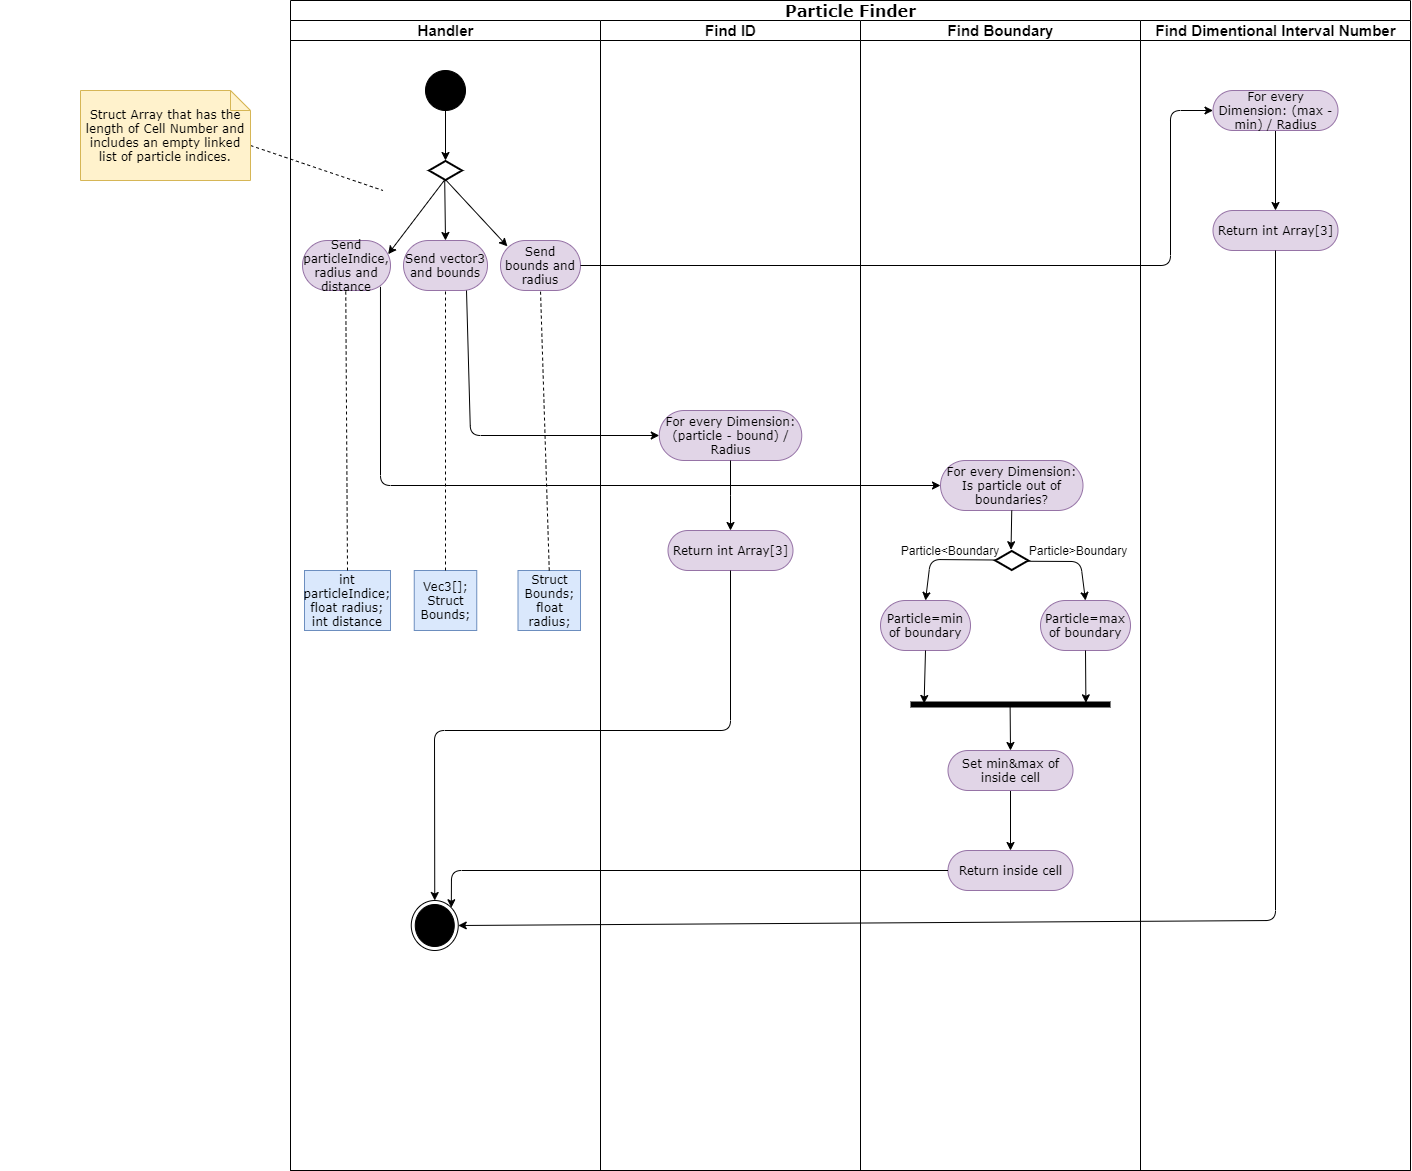

The diagram above was exported from draw.io. Its source (the exported page's mxGraphModel, read from the mxfile embedded in the PNG):
<mxGraphModel dx="3220" dy="2288" grid="1" gridSize="10" guides="1" tooltips="1" connect="1" arrows="1" fold="1" page="1" pageScale="1" pageWidth="850" pageHeight="1100" background="#ffffff" math="0" shadow="0">
  <root>
    <mxCell id="0" />
    <mxCell id="1" parent="0" />
    <mxCell id="iyxIDx-SKi2XZ2hmheYC-2" value="&lt;font style=&quot;font-size: 16px&quot;&gt;Particle Finder&lt;/font&gt;" style="swimlane;html=1;childLayout=stackLayout;startSize=20;rounded=0;shadow=0;comic=0;labelBackgroundColor=none;strokeWidth=1;fontFamily=Verdana;fontSize=14;align=center;" parent="1" vertex="1">
      <mxGeometry x="-480" y="-10" width="1120" height="1170" as="geometry">
        <mxRectangle x="40" y="20" width="60" height="20" as="alternateBounds" />
      </mxGeometry>
    </mxCell>
    <mxCell id="iyxIDx-SKi2XZ2hmheYC-3" value="&lt;font style=&quot;font-size: 15px;&quot;&gt;Handler&lt;/font&gt;" style="swimlane;html=1;startSize=20;fontSize=15;" parent="iyxIDx-SKi2XZ2hmheYC-2" vertex="1">
      <mxGeometry y="20" width="310" height="1150" as="geometry" />
    </mxCell>
    <mxCell id="iyxIDx-SKi2XZ2hmheYC-128" value="" style="ellipse;whiteSpace=wrap;html=1;rounded=0;shadow=0;comic=0;labelBackgroundColor=none;strokeWidth=1;fillColor=#000000;fontFamily=Verdana;fontSize=12;align=center;" parent="iyxIDx-SKi2XZ2hmheYC-3" vertex="1">
      <mxGeometry x="135" y="50" width="40" height="40" as="geometry" />
    </mxCell>
    <mxCell id="iyxIDx-SKi2XZ2hmheYC-131" value="Send vector3 and bounds" style="rounded=1;whiteSpace=wrap;html=1;shadow=0;comic=0;labelBackgroundColor=none;strokeWidth=1;fontFamily=Verdana;fontSize=12;align=center;arcSize=50;fillColor=#e1d5e7;strokeColor=#9673a6;" parent="iyxIDx-SKi2XZ2hmheYC-3" vertex="1">
      <mxGeometry x="113" y="220" width="84" height="50" as="geometry" />
    </mxCell>
    <mxCell id="pmGwlJap9-wvX2rmIbSo-1" value="" style="endArrow=classic;html=1;entryX=0.5;entryY=0;entryDx=0;entryDy=0;exitX=0.5;exitY=1;exitDx=0;exitDy=0;entryPerimeter=0;" parent="iyxIDx-SKi2XZ2hmheYC-3" source="iyxIDx-SKi2XZ2hmheYC-128" target="oS_JaqvydWGipsdrDZeD-1" edge="1">
      <mxGeometry width="50" height="50" relative="1" as="geometry">
        <mxPoint x="-230" y="90" as="sourcePoint" />
        <mxPoint x="155" y="150.00000000000023" as="targetPoint" />
      </mxGeometry>
    </mxCell>
    <mxCell id="pmGwlJap9-wvX2rmIbSo-3" value="" style="endArrow=classic;html=1;entryX=0.5;entryY=0;entryDx=0;entryDy=0;exitX=0.476;exitY=1.021;exitDx=0;exitDy=0;exitPerimeter=0;" parent="iyxIDx-SKi2XZ2hmheYC-3" source="oS_JaqvydWGipsdrDZeD-1" target="iyxIDx-SKi2XZ2hmheYC-131" edge="1">
      <mxGeometry width="50" height="50" relative="1" as="geometry">
        <mxPoint x="155" y="190.00000000000023" as="sourcePoint" />
        <mxPoint x="154.5" y="390" as="targetPoint" />
      </mxGeometry>
    </mxCell>
    <mxCell id="ISfV-izhreMsqmVoo87C-3" value="" style="endArrow=none;dashed=1;html=1;entryX=0;entryY=0.5;entryDx=0;entryDy=0;exitX=0;exitY=0;exitDx=170;exitDy=55;exitPerimeter=0;" parent="iyxIDx-SKi2XZ2hmheYC-3" source="iyxIDx-SKi2XZ2hmheYC-134" edge="1">
      <mxGeometry width="50" height="50" relative="1" as="geometry">
        <mxPoint x="-30" y="210" as="sourcePoint" />
        <mxPoint x="92.5" y="170.00000000000023" as="targetPoint" />
      </mxGeometry>
    </mxCell>
    <mxCell id="oS_JaqvydWGipsdrDZeD-1" value="" style="html=1;whiteSpace=wrap;aspect=fixed;shape=isoRectangle;strokeWidth=2;" parent="iyxIDx-SKi2XZ2hmheYC-3" vertex="1">
      <mxGeometry x="138.5" y="140" width="33" height="20" as="geometry" />
    </mxCell>
    <mxCell id="TWuFYtMVNlRYKTcZxqIx-48" value="Send particleIndice, radius and distance" style="rounded=1;whiteSpace=wrap;html=1;shadow=0;comic=0;labelBackgroundColor=none;strokeWidth=1;fontFamily=Verdana;fontSize=12;align=center;arcSize=50;fillColor=#e1d5e7;strokeColor=#9673a6;" vertex="1" parent="iyxIDx-SKi2XZ2hmheYC-3">
      <mxGeometry x="12" y="220" width="88" height="50" as="geometry" />
    </mxCell>
    <mxCell id="TWuFYtMVNlRYKTcZxqIx-49" value="Send bounds and radius" style="rounded=1;whiteSpace=wrap;html=1;shadow=0;comic=0;labelBackgroundColor=none;strokeWidth=1;fontFamily=Verdana;fontSize=12;align=center;arcSize=50;fillColor=#e1d5e7;strokeColor=#9673a6;" vertex="1" parent="iyxIDx-SKi2XZ2hmheYC-3">
      <mxGeometry x="210" y="220" width="80" height="50" as="geometry" />
    </mxCell>
    <mxCell id="TWuFYtMVNlRYKTcZxqIx-50" value="" style="endArrow=classic;html=1;entryX=0.086;entryY=0.117;entryDx=0;entryDy=0;exitX=0.497;exitY=0.952;exitDx=0;exitDy=0;exitPerimeter=0;entryPerimeter=0;" edge="1" parent="iyxIDx-SKi2XZ2hmheYC-3" source="oS_JaqvydWGipsdrDZeD-1" target="TWuFYtMVNlRYKTcZxqIx-49">
      <mxGeometry width="50" height="50" relative="1" as="geometry">
        <mxPoint x="165.20800000000008" y="180.42000000000007" as="sourcePoint" />
        <mxPoint x="166" y="230.00000000000023" as="targetPoint" />
      </mxGeometry>
    </mxCell>
    <mxCell id="TWuFYtMVNlRYKTcZxqIx-51" value="" style="endArrow=classic;html=1;entryX=0.973;entryY=0.274;entryDx=0;entryDy=0;exitX=0.471;exitY=0.979;exitDx=0;exitDy=0;exitPerimeter=0;entryPerimeter=0;" edge="1" parent="iyxIDx-SKi2XZ2hmheYC-3" source="oS_JaqvydWGipsdrDZeD-1" target="TWuFYtMVNlRYKTcZxqIx-48">
      <mxGeometry width="50" height="50" relative="1" as="geometry">
        <mxPoint x="165.20799999999986" y="180.42000000000007" as="sourcePoint" />
        <mxPoint x="166" y="230" as="targetPoint" />
      </mxGeometry>
    </mxCell>
    <mxCell id="iyxIDx-SKi2XZ2hmheYC-138" value="Vec3[];&lt;br&gt;Struct Bounds;" style="rounded=0;whiteSpace=wrap;html=1;shadow=0;comic=0;labelBackgroundColor=none;strokeWidth=1;fontFamily=Verdana;fontSize=12;align=center;arcSize=50;fillColor=#dae8fc;strokeColor=#6c8ebf;" parent="iyxIDx-SKi2XZ2hmheYC-3" vertex="1">
      <mxGeometry x="123.75" y="550" width="62.5" height="60" as="geometry" />
    </mxCell>
    <mxCell id="oS_JaqvydWGipsdrDZeD-4" value="" style="endArrow=none;dashed=1;html=1;exitX=0.5;exitY=0;exitDx=0;exitDy=0;" parent="iyxIDx-SKi2XZ2hmheYC-3" source="iyxIDx-SKi2XZ2hmheYC-138" target="iyxIDx-SKi2XZ2hmheYC-131" edge="1">
      <mxGeometry width="50" height="50" relative="1" as="geometry">
        <mxPoint x="77.28999999999996" y="460.17999999999984" as="sourcePoint" />
        <mxPoint x="155" y="190.00000000000023" as="targetPoint" />
      </mxGeometry>
    </mxCell>
    <mxCell id="TWuFYtMVNlRYKTcZxqIx-52" value="Struct Bounds;&lt;br&gt;float radius;" style="rounded=0;whiteSpace=wrap;html=1;shadow=0;comic=0;labelBackgroundColor=none;strokeWidth=1;fontFamily=Verdana;fontSize=12;align=center;arcSize=50;fillColor=#dae8fc;strokeColor=#6c8ebf;" vertex="1" parent="iyxIDx-SKi2XZ2hmheYC-3">
      <mxGeometry x="227.5" y="550" width="62.5" height="60" as="geometry" />
    </mxCell>
    <mxCell id="TWuFYtMVNlRYKTcZxqIx-53" value="" style="endArrow=none;dashed=1;html=1;exitX=0.5;exitY=0;exitDx=0;exitDy=0;" edge="1" parent="iyxIDx-SKi2XZ2hmheYC-3" source="TWuFYtMVNlRYKTcZxqIx-52">
      <mxGeometry width="50" height="50" relative="1" as="geometry">
        <mxPoint x="649.29" y="450.17999999999984" as="sourcePoint" />
        <mxPoint x="250" y="270" as="targetPoint" />
      </mxGeometry>
    </mxCell>
    <mxCell id="TWuFYtMVNlRYKTcZxqIx-54" value="int particleIndice;&lt;br&gt;float radius;&lt;br&gt;int distance" style="rounded=0;whiteSpace=wrap;html=1;shadow=0;comic=0;labelBackgroundColor=none;strokeWidth=1;fontFamily=Verdana;fontSize=12;align=center;arcSize=50;fillColor=#dae8fc;strokeColor=#6c8ebf;" vertex="1" parent="iyxIDx-SKi2XZ2hmheYC-3">
      <mxGeometry x="14" y="550" width="86" height="60" as="geometry" />
    </mxCell>
    <mxCell id="TWuFYtMVNlRYKTcZxqIx-55" value="" style="endArrow=none;dashed=1;html=1;exitX=0.5;exitY=0;exitDx=0;exitDy=0;" edge="1" parent="iyxIDx-SKi2XZ2hmheYC-3" source="TWuFYtMVNlRYKTcZxqIx-54">
      <mxGeometry width="50" height="50" relative="1" as="geometry">
        <mxPoint x="934.54" y="440.17999999999984" as="sourcePoint" />
        <mxPoint x="55.25" y="270" as="targetPoint" />
      </mxGeometry>
    </mxCell>
    <mxCell id="TWuFYtMVNlRYKTcZxqIx-59" value="" style="ellipse;html=1;shape=endState;fillColor=#000000;strokeColor=#000000;" vertex="1" parent="iyxIDx-SKi2XZ2hmheYC-3">
      <mxGeometry x="120.75" y="880" width="47" height="50" as="geometry" />
    </mxCell>
    <mxCell id="iyxIDx-SKi2XZ2hmheYC-12" value="&lt;font style=&quot;font-size: 15px&quot;&gt;Find ID&lt;/font&gt;" style="swimlane;html=1;startSize=20;" parent="iyxIDx-SKi2XZ2hmheYC-2" vertex="1">
      <mxGeometry x="310" y="20" width="260" height="1150" as="geometry" />
    </mxCell>
    <mxCell id="TWuFYtMVNlRYKTcZxqIx-6" value="For every Dimension: (particle - bound) / Radius" style="rounded=1;whiteSpace=wrap;html=1;shadow=0;comic=0;labelBackgroundColor=none;strokeWidth=1;fontFamily=Verdana;fontSize=12;align=center;arcSize=50;fillColor=#e1d5e7;strokeColor=#9673a6;" vertex="1" parent="iyxIDx-SKi2XZ2hmheYC-12">
      <mxGeometry x="58.75" y="390" width="142.5" height="50" as="geometry" />
    </mxCell>
    <mxCell id="TWuFYtMVNlRYKTcZxqIx-7" value="Return int Array[3]" style="rounded=1;whiteSpace=wrap;html=1;shadow=0;comic=0;labelBackgroundColor=none;strokeWidth=1;fontFamily=Verdana;fontSize=12;align=center;arcSize=50;fillColor=#e1d5e7;strokeColor=#9673a6;" vertex="1" parent="iyxIDx-SKi2XZ2hmheYC-12">
      <mxGeometry x="67.5" y="510" width="125" height="40" as="geometry" />
    </mxCell>
    <mxCell id="TWuFYtMVNlRYKTcZxqIx-5" value="" style="edgeStyle=orthogonalEdgeStyle;rounded=0;orthogonalLoop=1;jettySize=auto;html=1;" edge="1" parent="iyxIDx-SKi2XZ2hmheYC-12" source="TWuFYtMVNlRYKTcZxqIx-6" target="TWuFYtMVNlRYKTcZxqIx-7">
      <mxGeometry relative="1" as="geometry" />
    </mxCell>
    <mxCell id="oS_JaqvydWGipsdrDZeD-3" value="&lt;font style=&quot;font-size: 15px&quot;&gt;Find Boundary&lt;/font&gt;" style="swimlane;html=1;startSize=20;" parent="iyxIDx-SKi2XZ2hmheYC-2" vertex="1">
      <mxGeometry x="570" y="20" width="280" height="1150" as="geometry" />
    </mxCell>
    <mxCell id="TWuFYtMVNlRYKTcZxqIx-65" value="For every Dimension: Is particle out of boundaries?" style="rounded=1;whiteSpace=wrap;html=1;shadow=0;comic=0;labelBackgroundColor=none;strokeWidth=1;fontFamily=Verdana;fontSize=12;align=center;arcSize=50;fillColor=#e1d5e7;strokeColor=#9673a6;" vertex="1" parent="oS_JaqvydWGipsdrDZeD-3">
      <mxGeometry x="80" y="440" width="142.5" height="50" as="geometry" />
    </mxCell>
    <mxCell id="TWuFYtMVNlRYKTcZxqIx-66" value="" style="html=1;whiteSpace=wrap;aspect=fixed;shape=isoRectangle;strokeWidth=2;" vertex="1" parent="oS_JaqvydWGipsdrDZeD-3">
      <mxGeometry x="134.75" y="530" width="33" height="20" as="geometry" />
    </mxCell>
    <mxCell id="TWuFYtMVNlRYKTcZxqIx-69" value="" style="endArrow=classic;html=1;entryX=0.478;entryY=-0.038;entryDx=0;entryDy=0;exitX=0.5;exitY=1;exitDx=0;exitDy=0;entryPerimeter=0;" edge="1" parent="oS_JaqvydWGipsdrDZeD-3" source="TWuFYtMVNlRYKTcZxqIx-65" target="TWuFYtMVNlRYKTcZxqIx-66">
      <mxGeometry width="50" height="50" relative="1" as="geometry">
        <mxPoint x="425" y="239.99999999999977" as="sourcePoint" />
        <mxPoint x="-392.2499999999998" y="915" as="targetPoint" />
      </mxGeometry>
    </mxCell>
    <mxCell id="TWuFYtMVNlRYKTcZxqIx-72" value="Particle&amp;lt;Boundary" style="text;html=1;strokeColor=none;fillColor=none;align=center;verticalAlign=middle;whiteSpace=wrap;rounded=0;" vertex="1" parent="oS_JaqvydWGipsdrDZeD-3">
      <mxGeometry x="40" y="520" width="100" height="20" as="geometry" />
    </mxCell>
    <mxCell id="TWuFYtMVNlRYKTcZxqIx-73" value="Particle&amp;gt;Boundary" style="text;html=1;strokeColor=none;fillColor=none;align=center;verticalAlign=middle;whiteSpace=wrap;rounded=0;" vertex="1" parent="oS_JaqvydWGipsdrDZeD-3">
      <mxGeometry x="167.75" y="520" width="100" height="20" as="geometry" />
    </mxCell>
    <mxCell id="TWuFYtMVNlRYKTcZxqIx-74" value="Particle=min of boundary" style="rounded=1;whiteSpace=wrap;html=1;shadow=0;comic=0;labelBackgroundColor=none;strokeWidth=1;fontFamily=Verdana;fontSize=12;align=center;arcSize=50;fillColor=#e1d5e7;strokeColor=#9673a6;" vertex="1" parent="oS_JaqvydWGipsdrDZeD-3">
      <mxGeometry x="20" y="580" width="90" height="50" as="geometry" />
    </mxCell>
    <mxCell id="TWuFYtMVNlRYKTcZxqIx-70" value="" style="endArrow=classic;html=1;exitX=0.016;exitY=0.475;exitDx=0;exitDy=0;exitPerimeter=0;entryX=0.5;entryY=0;entryDx=0;entryDy=0;" edge="1" parent="oS_JaqvydWGipsdrDZeD-3" source="TWuFYtMVNlRYKTcZxqIx-66" target="TWuFYtMVNlRYKTcZxqIx-74">
      <mxGeometry width="50" height="50" relative="1" as="geometry">
        <mxPoint x="161.25" y="500" as="sourcePoint" />
        <mxPoint x="70" y="590" as="targetPoint" />
        <Array as="points">
          <mxPoint x="70" y="539" />
        </Array>
      </mxGeometry>
    </mxCell>
    <mxCell id="TWuFYtMVNlRYKTcZxqIx-75" value="Particle=max of boundary" style="rounded=1;whiteSpace=wrap;html=1;shadow=0;comic=0;labelBackgroundColor=none;strokeWidth=1;fontFamily=Verdana;fontSize=12;align=center;arcSize=50;fillColor=#e1d5e7;strokeColor=#9673a6;" vertex="1" parent="oS_JaqvydWGipsdrDZeD-3">
      <mxGeometry x="180" y="580" width="90" height="50" as="geometry" />
    </mxCell>
    <mxCell id="TWuFYtMVNlRYKTcZxqIx-71" value="" style="endArrow=classic;html=1;exitX=0.944;exitY=0.538;exitDx=0;exitDy=0;exitPerimeter=0;entryX=0.5;entryY=0;entryDx=0;entryDy=0;" edge="1" parent="oS_JaqvydWGipsdrDZeD-3" source="TWuFYtMVNlRYKTcZxqIx-66" target="TWuFYtMVNlRYKTcZxqIx-75">
      <mxGeometry width="50" height="50" relative="1" as="geometry">
        <mxPoint x="139.9980000000005" y="549.2400000000002" as="sourcePoint" />
        <mxPoint x="220" y="590" as="targetPoint" />
        <Array as="points">
          <mxPoint x="220" y="541" />
        </Array>
      </mxGeometry>
    </mxCell>
    <mxCell id="oS_JaqvydWGipsdrDZeD-2" value="" style="line;strokeWidth=6;fillColor=none;align=left;verticalAlign=middle;spacingTop=-1;spacingLeft=3;spacingRight=3;rotatable=0;labelPosition=right;points=[];portConstraint=eastwest;fontSize=14;" parent="oS_JaqvydWGipsdrDZeD-3" vertex="1">
      <mxGeometry x="50" y="680" width="200" height="8" as="geometry" />
    </mxCell>
    <mxCell id="TWuFYtMVNlRYKTcZxqIx-77" value="" style="endArrow=classic;html=1;entryX=0.068;entryY=0.375;entryDx=0;entryDy=0;exitX=0.5;exitY=1;exitDx=0;exitDy=0;entryPerimeter=0;" edge="1" parent="oS_JaqvydWGipsdrDZeD-3" source="TWuFYtMVNlRYKTcZxqIx-74" target="oS_JaqvydWGipsdrDZeD-2">
      <mxGeometry width="50" height="50" relative="1" as="geometry">
        <mxPoint x="65.36000000000001" y="630" as="sourcePoint" />
        <mxPoint x="64.63400000000013" y="669.24" as="targetPoint" />
      </mxGeometry>
    </mxCell>
    <mxCell id="TWuFYtMVNlRYKTcZxqIx-78" value="" style="endArrow=classic;html=1;entryX=0.877;entryY=0.292;entryDx=0;entryDy=0;exitX=0.5;exitY=1;exitDx=0;exitDy=0;entryPerimeter=0;" edge="1" parent="oS_JaqvydWGipsdrDZeD-3" source="TWuFYtMVNlRYKTcZxqIx-75" target="oS_JaqvydWGipsdrDZeD-2">
      <mxGeometry width="50" height="50" relative="1" as="geometry">
        <mxPoint x="75" y="640" as="sourcePoint" />
        <mxPoint x="71.34000000000015" y="694" as="targetPoint" />
      </mxGeometry>
    </mxCell>
    <mxCell id="TWuFYtMVNlRYKTcZxqIx-82" value="" style="edgeStyle=orthogonalEdgeStyle;rounded=0;orthogonalLoop=1;jettySize=auto;html=1;" edge="1" parent="oS_JaqvydWGipsdrDZeD-3" source="TWuFYtMVNlRYKTcZxqIx-81" target="TWuFYtMVNlRYKTcZxqIx-80">
      <mxGeometry relative="1" as="geometry" />
    </mxCell>
    <mxCell id="TWuFYtMVNlRYKTcZxqIx-80" value="Return inside cell" style="rounded=1;whiteSpace=wrap;html=1;shadow=0;comic=0;labelBackgroundColor=none;strokeWidth=1;fontFamily=Verdana;fontSize=12;align=center;arcSize=50;fillColor=#e1d5e7;strokeColor=#9673a6;" vertex="1" parent="oS_JaqvydWGipsdrDZeD-3">
      <mxGeometry x="87.5" y="830" width="125" height="40" as="geometry" />
    </mxCell>
    <mxCell id="TWuFYtMVNlRYKTcZxqIx-81" value="Set min&amp;amp;max of inside cell" style="rounded=1;whiteSpace=wrap;html=1;shadow=0;comic=0;labelBackgroundColor=none;strokeWidth=1;fontFamily=Verdana;fontSize=12;align=center;arcSize=50;fillColor=#e1d5e7;strokeColor=#9673a6;" vertex="1" parent="oS_JaqvydWGipsdrDZeD-3">
      <mxGeometry x="87.5" y="730" width="125" height="40" as="geometry" />
    </mxCell>
    <mxCell id="TWuFYtMVNlRYKTcZxqIx-79" value="" style="endArrow=classic;html=1;exitX=0.498;exitY=0.476;exitDx=0;exitDy=0;exitPerimeter=0;entryX=0.5;entryY=0;entryDx=0;entryDy=0;" edge="1" parent="oS_JaqvydWGipsdrDZeD-3" source="oS_JaqvydWGipsdrDZeD-2" target="TWuFYtMVNlRYKTcZxqIx-81">
      <mxGeometry width="50" height="50" relative="1" as="geometry">
        <mxPoint x="75" y="640" as="sourcePoint" />
        <mxPoint x="144" y="730" as="targetPoint" />
      </mxGeometry>
    </mxCell>
    <mxCell id="TWuFYtMVNlRYKTcZxqIx-1" value="&lt;font style=&quot;font-size: 15px&quot;&gt;Find Dimentional Interval Number&lt;/font&gt;" style="swimlane;html=1;startSize=20;" vertex="1" parent="iyxIDx-SKi2XZ2hmheYC-2">
      <mxGeometry x="850" y="20" width="270" height="1150" as="geometry" />
    </mxCell>
    <mxCell id="TWuFYtMVNlRYKTcZxqIx-4" value="" style="edgeStyle=orthogonalEdgeStyle;rounded=0;orthogonalLoop=1;jettySize=auto;html=1;" edge="1" parent="TWuFYtMVNlRYKTcZxqIx-1" source="TWuFYtMVNlRYKTcZxqIx-2" target="TWuFYtMVNlRYKTcZxqIx-3">
      <mxGeometry relative="1" as="geometry" />
    </mxCell>
    <mxCell id="TWuFYtMVNlRYKTcZxqIx-2" value="For every Dimension: (max - min) / Radius" style="rounded=1;whiteSpace=wrap;html=1;shadow=0;comic=0;labelBackgroundColor=none;strokeWidth=1;fontFamily=Verdana;fontSize=12;align=center;arcSize=50;fillColor=#e1d5e7;strokeColor=#9673a6;" vertex="1" parent="TWuFYtMVNlRYKTcZxqIx-1">
      <mxGeometry x="72.5" y="70" width="125" height="40" as="geometry" />
    </mxCell>
    <mxCell id="TWuFYtMVNlRYKTcZxqIx-3" value="Return int Array[3]" style="rounded=1;whiteSpace=wrap;html=1;shadow=0;comic=0;labelBackgroundColor=none;strokeWidth=1;fontFamily=Verdana;fontSize=12;align=center;arcSize=50;fillColor=#e1d5e7;strokeColor=#9673a6;" vertex="1" parent="TWuFYtMVNlRYKTcZxqIx-1">
      <mxGeometry x="72.5" y="190" width="125" height="40" as="geometry" />
    </mxCell>
    <mxCell id="TWuFYtMVNlRYKTcZxqIx-57" value="" style="endArrow=classic;html=1;exitX=1;exitY=0.5;exitDx=0;exitDy=0;entryX=0;entryY=0.5;entryDx=0;entryDy=0;" edge="1" parent="iyxIDx-SKi2XZ2hmheYC-2" source="TWuFYtMVNlRYKTcZxqIx-49" target="TWuFYtMVNlRYKTcZxqIx-2">
      <mxGeometry width="50" height="50" relative="1" as="geometry">
        <mxPoint x="164.90100000000007" y="189.0400000000002" as="sourcePoint" />
        <mxPoint x="901.1428571428571" y="265" as="targetPoint" />
        <Array as="points">
          <mxPoint x="880" y="265" />
          <mxPoint x="880" y="110" />
        </Array>
      </mxGeometry>
    </mxCell>
    <mxCell id="TWuFYtMVNlRYKTcZxqIx-58" value="" style="endArrow=classic;html=1;entryX=0;entryY=0.5;entryDx=0;entryDy=0;exitX=0.75;exitY=1;exitDx=0;exitDy=0;" edge="1" parent="iyxIDx-SKi2XZ2hmheYC-2" source="iyxIDx-SKi2XZ2hmheYC-131" target="TWuFYtMVNlRYKTcZxqIx-6">
      <mxGeometry width="50" height="50" relative="1" as="geometry">
        <mxPoint x="164.90099999999984" y="189.03999999999974" as="sourcePoint" />
        <mxPoint x="226.87999999999988" y="255.8499999999999" as="targetPoint" />
        <Array as="points">
          <mxPoint x="180" y="435" />
        </Array>
      </mxGeometry>
    </mxCell>
    <mxCell id="TWuFYtMVNlRYKTcZxqIx-61" value="" style="endArrow=classic;html=1;entryX=0.5;entryY=0;entryDx=0;entryDy=0;exitX=0.5;exitY=1;exitDx=0;exitDy=0;" edge="1" parent="iyxIDx-SKi2XZ2hmheYC-2" source="TWuFYtMVNlRYKTcZxqIx-7" target="TWuFYtMVNlRYKTcZxqIx-59">
      <mxGeometry width="50" height="50" relative="1" as="geometry">
        <mxPoint x="186" y="300" as="sourcePoint" />
        <mxPoint x="378.74999999999955" y="445" as="targetPoint" />
        <Array as="points">
          <mxPoint x="440" y="730" />
          <mxPoint x="144" y="730" />
        </Array>
      </mxGeometry>
    </mxCell>
    <mxCell id="TWuFYtMVNlRYKTcZxqIx-64" value="" style="endArrow=classic;html=1;entryX=1;entryY=0.5;entryDx=0;entryDy=0;exitX=0.5;exitY=1;exitDx=0;exitDy=0;" edge="1" parent="iyxIDx-SKi2XZ2hmheYC-2" source="TWuFYtMVNlRYKTcZxqIx-3" target="TWuFYtMVNlRYKTcZxqIx-59">
      <mxGeometry width="50" height="50" relative="1" as="geometry">
        <mxPoint x="450" y="580" as="sourcePoint" />
        <mxPoint x="154.25" y="910" as="targetPoint" />
        <Array as="points">
          <mxPoint x="985" y="920" />
        </Array>
      </mxGeometry>
    </mxCell>
    <mxCell id="TWuFYtMVNlRYKTcZxqIx-62" value="" style="endArrow=classic;html=1;exitX=0.886;exitY=0.926;exitDx=0;exitDy=0;exitPerimeter=0;entryX=0;entryY=0.5;entryDx=0;entryDy=0;" edge="1" parent="iyxIDx-SKi2XZ2hmheYC-2" source="TWuFYtMVNlRYKTcZxqIx-48" target="TWuFYtMVNlRYKTcZxqIx-65">
      <mxGeometry width="50" height="50" relative="1" as="geometry">
        <mxPoint x="186" y="300" as="sourcePoint" />
        <mxPoint x="630" y="484.70588235294116" as="targetPoint" />
        <Array as="points">
          <mxPoint x="90" y="485" />
        </Array>
      </mxGeometry>
    </mxCell>
    <mxCell id="TWuFYtMVNlRYKTcZxqIx-85" value="" style="endArrow=classic;html=1;entryX=1;entryY=0;entryDx=0;entryDy=0;exitX=0;exitY=0.5;exitDx=0;exitDy=0;" edge="1" parent="iyxIDx-SKi2XZ2hmheYC-2" source="TWuFYtMVNlRYKTcZxqIx-80" target="TWuFYtMVNlRYKTcZxqIx-59">
      <mxGeometry width="50" height="50" relative="1" as="geometry">
        <mxPoint x="450" y="910" as="sourcePoint" />
        <mxPoint x="500" y="860" as="targetPoint" />
        <Array as="points">
          <mxPoint x="161" y="870" />
        </Array>
      </mxGeometry>
    </mxCell>
    <mxCell id="iyxIDx-SKi2XZ2hmheYC-140" value="" style="text;strokeColor=none;fillColor=none;align=left;verticalAlign=middle;spacingTop=-1;spacingLeft=4;spacingRight=4;rotatable=0;labelPosition=right;points=[];portConstraint=eastwest;" parent="1" vertex="1">
      <mxGeometry x="-770" y="1030" width="20" height="14" as="geometry" />
    </mxCell>
    <mxCell id="iyxIDx-SKi2XZ2hmheYC-134" value="Struct Array that has the length of Cell Number and includes an empty linked list of particle indices." style="shape=note;whiteSpace=wrap;html=1;rounded=0;shadow=0;comic=0;labelBackgroundColor=none;strokeWidth=1;fontFamily=Verdana;fontSize=12;align=center;size=20;fillColor=#fff2cc;strokeColor=#d6b656;" parent="1" vertex="1">
      <mxGeometry x="-690" y="80" width="170" height="90" as="geometry" />
    </mxCell>
  </root>
</mxGraphModel>